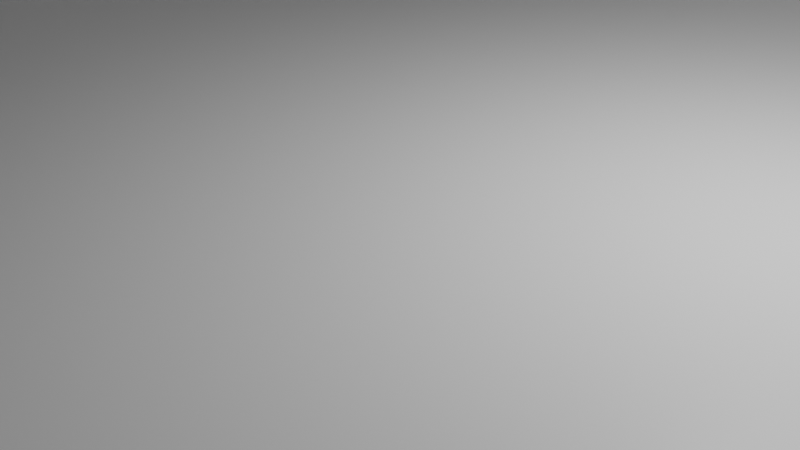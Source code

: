# Source: platform.blend  (saved by Blender 2.92.15; exported with 4.5.12 LTS)
import bpy
from mathutils import Matrix  # noqa: F401  (used for matrix-valued properties, if any)

bpy.ops.wm.read_factory_settings(use_empty=True)
scene = bpy.context.scene
scene.name = 'Scene'

# ---- collections
col_collection = bpy.data.collections.new('Collection'); scene.collection.children.link(col_collection)

# ---- materials (node trees are filled in below, after node groups)
mat_material = bpy.data.materials.new('Material')
mat_material.alpha_threshold = 0.0
mat_material.use_transparent_shadow = False
mat_material.line_color = (0.0, 0.0, 0.0, 1.0)

# ---- material node trees
mat_material.use_nodes = True; mat_material.node_tree.nodes.clear()
_N = mat_material.node_tree.nodes; _L = mat_material.node_tree.links
n0 = _N.new('ShaderNodeOutputMaterial'); n0.name = 'Material Output'; n0.location = (300, 300)
n1 = _N.new('ShaderNodeBsdfPrincipled'); n1.name = 'Principled BSDF'; n1.location = (10, 300)
n1.distribution = 'GGX'
n1.subsurface_method = 'BURLEY'
n1.inputs[2].default_value = 0.4
n1.inputs[3].default_value = 1.45
n1.inputs[27].default_value = (0.0, 0.0, 0.0, 1.0)
n1.inputs[28].default_value = 1.0
_L.new(n1.outputs[0], n0.inputs[0])
n0.is_active_output = True

# ---- world
world_world = bpy.data.worlds.new('World'); scene.world = world_world
world_world.use_nodes = True; world_world.node_tree.nodes.clear()
_N = world_world.node_tree.nodes; _L = world_world.node_tree.links
n0 = _N.new('ShaderNodeOutputWorld'); n0.name = 'World Output'; n0.location = (300, 300)
n1 = _N.new('ShaderNodeBackground'); n1.name = 'Background'; n1.location = (10, 300)
n1.inputs[0].default_value = (0.05088, 0.05088, 0.05088, 1.0)
_L.new(n1.outputs[0], n0.inputs[0])
n0.is_active_output = True
world_world.color = (0.05088, 0.05088, 0.05088)
world_world.use_sun_shadow = False
world_world.sun_shadow_jitter_overblur = 0.0

# ---- cameras
cam_camera = bpy.data.cameras.new('Camera')
cam_camera.clip_end = 100.0
cam_camera.ortho_scale = 7.314

# ---- lights
light_light = bpy.data.lights.new('Light', 'POINT')
light_light.transmission_factor = 0.0
light_light.energy = 1000.0
light_light.shadow_soft_size = 0.1
light_light.shadow_maximum_resolution = 0.006
light_light.use_absolute_resolution = True

# ---- meshes
me_cube = bpy.data.meshes.new('Cube')
me_cube.from_pydata([(9.375, 9.375, 1.0), (10.0, 10.0, -1.0), (9.375, -9.375, 1.0), (10.0, -10.0, -1.0), (-9.375, 9.375, 1.0), (-10.0, 10.0, -1.0), (-9.375, -9.375, 1.0), (-10.0, -10.0, -1.0), (10.0, -10.0, 1.0), (-10.0, -10.0, 1.0), (10.0, 10.0, 1.0), (-10.0, 10.0, 1.0), (10.0, -10.0, 2.597), (-10.0, -10.0, 2.597), (10.0, 10.0, 2.597), (-10.0, 10.0, 2.597), (9.375, -9.375, 2.597), (-9.375, -9.375, 2.597), (9.375, 9.375, 2.597), (-9.375, 9.375, 2.597)], [], [(4, 2, 0), (8, 7, 3), (9, 5, 7), (1, 7, 5), (10, 3, 1), (11, 1, 5), (9, 15, 11), (2, 18, 0), (0, 19, 4), (8, 13, 9), (17, 12, 16), (16, 14, 18), (19, 13, 17), (18, 15, 19), (10, 12, 8), (4, 17, 6), (6, 16, 2), (11, 14, 10), (4, 6, 2), (8, 9, 7), (9, 11, 5), (1, 3, 7), (10, 8, 3), (11, 10, 1), (9, 13, 15), (2, 16, 18), (0, 18, 19), (8, 12, 13), (17, 13, 12), (16, 12, 14), (19, 15, 13), (18, 14, 15), (10, 14, 12), (4, 19, 17), (6, 17, 16), (11, 15, 14)])
_uv = me_cube.uv_layers.new(name='UVMap')
_uv.uv.foreach_set('vector', [0.9604, 0.0, 0.4957, 0.4647, 0.4957, 0.0, 0.5353, 0.9604, 0.5848, 0.4647, 0.5848, 0.9604, 0.6244, 0.9604, 0.674, 0.4647, 0.674, 0.9604, 0.4957, 0.0, 0.0, 0.4957, 0.0, 0.0, 0.7136, 0.9604, 0.7632, 0.4647, 0.7632, 0.9604, 0.8027, 0.9604, 0.8523, 0.4647, 0.8523, 0.9604, 0.6244, 0.9604, 0.5848, 0.4647, 0.6244, 0.4647, 0.8919, 0.9295, 0.8523, 0.4647, 0.8919, 0.4647, 0.9315, 0.9295, 0.8919, 0.4647, 0.9315, 0.4647, 0.5353, 0.9604, 0.4957, 0.4647, 0.5353, 0.4647, 0.4802, 0.9759, 0.0, 0.9914, 0.01548, 0.9759, 0.01548, 0.9759, 0.0, 0.4957, 0.01548, 0.5112, 0.4802, 0.5112, 0.4957, 0.9914, 0.4802, 0.9759, 0.01548, 0.5112, 0.4957, 0.4957, 0.4802, 0.5112, 0.7136, 0.9604, 0.674, 0.4647, 0.7136, 0.4647, 0.9711, 0.9295, 0.9315, 0.4647, 0.9711, 0.4647, 1.0, 0.4647, 0.9604, 0.0, 1.0, 0.0, 0.8027, 0.9604, 0.7632, 0.4647, 0.8027, 0.4647, 0.9604, 0.0, 0.9604, 0.4647, 0.4957, 0.4647, 0.5353, 0.9604, 0.5353, 0.4647, 0.5848, 0.4647, 0.6244, 0.9604, 0.6244, 0.4647, 0.674, 0.4647, 0.4957, 0.0, 0.4957, 0.4957, 0.0, 0.4957, 0.7136, 0.9604, 0.7136, 0.4647, 0.7632, 0.4647, 0.8027, 0.9604, 0.8027, 0.4647, 0.8523, 0.4647, 0.6244, 0.9604, 0.5848, 0.9604, 0.5848, 0.4647, 0.8919, 0.9295, 0.8523, 0.9295, 0.8523, 0.4647, 0.9315, 0.9295, 0.8919, 0.9295, 0.8919, 0.4647, 0.5353, 0.9604, 0.4957, 0.9604, 0.4957, 0.4647, 0.4802, 0.9759, 0.4957, 0.9914, 0.0, 0.9914, 0.01548, 0.9759, 0.0, 0.9914, 0.0, 0.4957, 0.4802, 0.5112, 0.4957, 0.4957, 0.4957, 0.9914, 0.01548, 0.5112, 0.0, 0.4957, 0.4957, 0.4957, 0.7136, 0.9604, 0.674, 0.9604, 0.674, 0.4647, 0.9711, 0.9295, 0.9315, 0.9295, 0.9315, 0.4647, 1.0, 0.4647, 0.9604, 0.4647, 0.9604, 0.0, 0.8027, 0.9604, 0.7632, 0.9604, 0.7632, 0.4647])
me_cube.materials.append(mat_material)
me_cube.use_remesh_preserve_volume = False
me_cube.use_remesh_preserve_attributes = False
me_cube.use_mirror_vertex_groups = False
me_cube.update()

# ---- objects
ob_cube = bpy.data.objects.new('Cube', me_cube)
ob_light = bpy.data.objects.new('Light', light_light)
ob_camera = bpy.data.objects.new('Camera', cam_camera)

# ---- transforms, parenting, visibility, modifiers, constraints
ob_cube.location = (0.0, 0.0, 0.0)
ob_cube.lock_rotations_4d = False
ob_cube.empty_display_type = 'ARROWS'
ob_cube.lineart.crease_threshold = 0.0
ob_light.location = (4.076, 1.005, 5.904)
ob_light.rotation_euler = (0.6503, 0.05522, 1.866)
ob_light.lock_rotations_4d = False
ob_light.empty_display_type = 'ARROWS'
ob_light.color = (0.0, 0.0, 0.0, 0.0)
ob_light.lineart.crease_threshold = 0.0
ob_camera.location = (7.359, -6.926, 4.958)
ob_camera.rotation_euler = (1.109, 0.0, 0.8149)
ob_camera.lock_rotations_4d = False
ob_camera.empty_display_type = 'ARROWS'
ob_camera.color = (0.0, 0.0, 0.0, 0.0)
ob_camera.display_type = 'WIRE'
ob_camera.lineart.crease_threshold = 0.0

# ---- collection membership
col_collection.objects.link(ob_cube)
col_collection.objects.link(ob_light)
col_collection.objects.link(ob_camera)

# ---- scene / render settings (as saved in the file)
scene.camera = ob_camera
scene.frame_start = 1; scene.frame_end = 250; scene.frame_set(1)
scene.render.engine = 'BLENDER_EEVEE_NEXT'
scene.cycles.use_denoising = False
scene.cycles.samples = 128
scene.cycles.sampling_pattern = 'TABULATED_SOBOL'
scene.cycles.use_adaptive_sampling = False
scene.cycles.use_light_tree = False
scene.view_settings.view_transform = 'Filmic'
bpy.context.view_layer.update()

